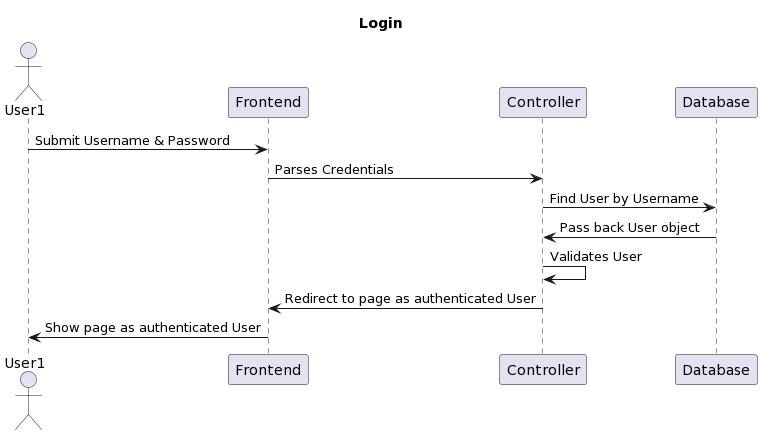

The diagram above was rendered by PlantUML. Its source (embedded in the PNG):
@startuml
title Login 

actor User1
participant "Frontend" as FE
participant Controller as CR
participant Database as DB

User1 -> FE: Submit Username & Password
FE ->CR: Parses Credentials 
CR -> DB: Find User by Username
DB -> CR: Pass back User object
CR -> CR: Validates User
CR -> FE: Redirect to page as authenticated User
FE -> User1: Show page as authenticated User
@enduml